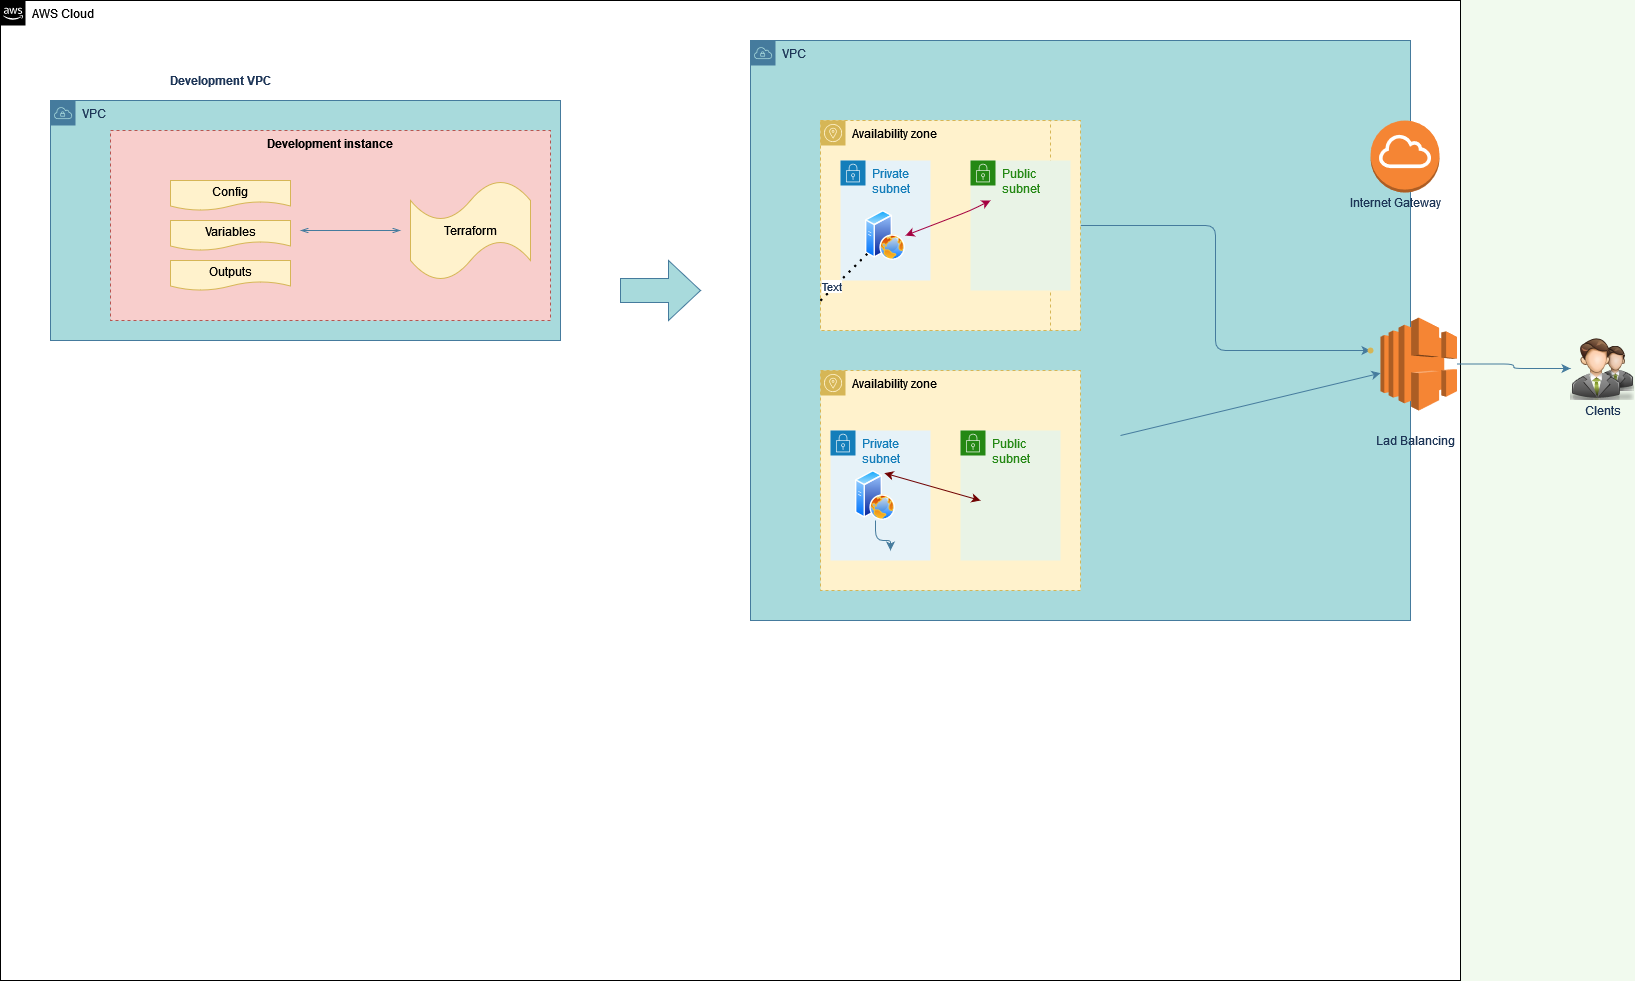

The diagram above was exported from draw.io. Its source (the exported page's mxGraphModel, read from the mxfile embedded in the PNG):
<mxGraphModel dx="1102" dy="1672" grid="1" gridSize="10" guides="1" tooltips="1" connect="1" arrows="1" fold="1" page="1" pageScale="1" pageWidth="850" pageHeight="1100" background="#F1FAEE" math="0" shadow="0">
  <root>
    <mxCell id="0" />
    <mxCell id="1" parent="0" />
    <mxCell id="J7kd3UGKge7Pi2_ukIsT-1" value="AWS Cloud" style="points=[[0,0],[0.25,0],[0.5,0],[0.75,0],[1,0],[1,0.25],[1,0.5],[1,0.75],[1,1],[0.75,1],[0.5,1],[0.25,1],[0,1],[0,0.75],[0,0.5],[0,0.25]];outlineConnect=0;html=1;whiteSpace=wrap;fontSize=12;fontStyle=0;container=1;pointerEvents=0;collapsible=0;recursiveResize=0;shape=mxgraph.aws4.group;grIcon=mxgraph.aws4.group_aws_cloud_alt;verticalAlign=top;align=left;spacingLeft=30;dashed=0;" parent="1" vertex="1">
      <mxGeometry x="210" y="-120" width="1460" height="980" as="geometry" />
    </mxCell>
    <mxCell id="J7kd3UGKge7Pi2_ukIsT-2" value="VPC" style="points=[[0,0],[0.25,0],[0.5,0],[0.75,0],[1,0],[1,0.25],[1,0.5],[1,0.75],[1,1],[0.75,1],[0.5,1],[0.25,1],[0,1],[0,0.75],[0,0.5],[0,0.25]];outlineConnect=0;html=1;whiteSpace=wrap;fontSize=12;fontStyle=0;container=1;pointerEvents=0;collapsible=0;recursiveResize=0;shape=mxgraph.aws4.group;grIcon=mxgraph.aws4.group_vpc;strokeColor=#457B9D;fillColor=#A8DADC;verticalAlign=top;align=left;spacingLeft=30;dashed=0;fontColor=#1D3557;" parent="J7kd3UGKge7Pi2_ukIsT-1" vertex="1">
      <mxGeometry x="50" y="100" width="510" height="240" as="geometry" />
    </mxCell>
    <mxCell id="J7kd3UGKge7Pi2_ukIsT-8" value="Development instance" style="fillColor=#f8cecc;strokeColor=#b85450;dashed=1;verticalAlign=top;fontStyle=1;" parent="J7kd3UGKge7Pi2_ukIsT-2" vertex="1">
      <mxGeometry x="60" y="30" width="440" height="190" as="geometry" />
    </mxCell>
    <mxCell id="J7kd3UGKge7Pi2_ukIsT-14" value="Config" style="shape=document;whiteSpace=wrap;html=1;boundedLbl=1;fillColor=#fff2cc;strokeColor=#d6b656;" parent="J7kd3UGKge7Pi2_ukIsT-2" vertex="1">
      <mxGeometry x="120" y="80" width="120" height="30" as="geometry" />
    </mxCell>
    <mxCell id="J7kd3UGKge7Pi2_ukIsT-15" value="Variables" style="shape=document;whiteSpace=wrap;html=1;boundedLbl=1;fillColor=#fff2cc;strokeColor=#d6b656;" parent="J7kd3UGKge7Pi2_ukIsT-2" vertex="1">
      <mxGeometry x="120" y="120" width="120" height="30" as="geometry" />
    </mxCell>
    <mxCell id="J7kd3UGKge7Pi2_ukIsT-16" value="Outputs" style="shape=document;whiteSpace=wrap;html=1;boundedLbl=1;fillColor=#fff2cc;strokeColor=#d6b656;" parent="J7kd3UGKge7Pi2_ukIsT-2" vertex="1">
      <mxGeometry x="120" y="160" width="120" height="30" as="geometry" />
    </mxCell>
    <mxCell id="J7kd3UGKge7Pi2_ukIsT-18" value="" style="edgeStyle=orthogonalEdgeStyle;html=1;endArrow=openThin;elbow=vertical;startArrow=openThin;startFill=0;endFill=0;strokeColor=#457B9D;rounded=0;labelBackgroundColor=#F1FAEE;fontColor=#1D3557;" parent="J7kd3UGKge7Pi2_ukIsT-2" edge="1">
      <mxGeometry width="100" relative="1" as="geometry">
        <mxPoint x="250" y="130" as="sourcePoint" />
        <mxPoint x="350" y="130" as="targetPoint" />
      </mxGeometry>
    </mxCell>
    <mxCell id="J7kd3UGKge7Pi2_ukIsT-21" value="Terraform" style="shape=tape;whiteSpace=wrap;html=1;fillColor=#fff2cc;strokeColor=#d6b656;" parent="J7kd3UGKge7Pi2_ukIsT-1" vertex="1">
      <mxGeometry x="410" y="180" width="120" height="100" as="geometry" />
    </mxCell>
    <mxCell id="J7kd3UGKge7Pi2_ukIsT-9" value="VPC" style="points=[[0,0],[0.25,0],[0.5,0],[0.75,0],[1,0],[1,0.25],[1,0.5],[1,0.75],[1,1],[0.75,1],[0.5,1],[0.25,1],[0,1],[0,0.75],[0,0.5],[0,0.25]];outlineConnect=0;html=1;whiteSpace=wrap;fontSize=12;fontStyle=0;container=1;pointerEvents=0;collapsible=0;recursiveResize=0;shape=mxgraph.aws4.group;grIcon=mxgraph.aws4.group_vpc;strokeColor=#457B9D;fillColor=#A8DADC;verticalAlign=top;align=left;spacingLeft=30;dashed=0;fontColor=#1D3557;" parent="J7kd3UGKge7Pi2_ukIsT-1" vertex="1">
      <mxGeometry x="750" y="40" width="660" height="580" as="geometry" />
    </mxCell>
    <mxCell id="ThDVWkTdwiQMDNfZpjVR-66" value="" style="shape=flexArrow;endArrow=classic;startArrow=classic;html=1;rounded=1;sketch=0;fontColor=#1D3557;strokeColor=#457B9D;fillColor=#A8DADC;curved=0;" edge="1" parent="J7kd3UGKge7Pi2_ukIsT-9">
      <mxGeometry width="100" height="100" relative="1" as="geometry">
        <mxPoint x="150" y="250" as="sourcePoint" />
        <mxPoint x="250" y="150" as="targetPoint" />
      </mxGeometry>
    </mxCell>
    <mxCell id="ThDVWkTdwiQMDNfZpjVR-64" value="" style="shape=flexArrow;endArrow=classic;startArrow=classic;html=1;rounded=1;sketch=0;fontColor=#1D3557;strokeColor=#457B9D;fillColor=#A8DADC;curved=0;" edge="1" parent="J7kd3UGKge7Pi2_ukIsT-9">
      <mxGeometry width="100" height="100" relative="1" as="geometry">
        <mxPoint x="160" y="260" as="sourcePoint" />
        <mxPoint x="260" y="160" as="targetPoint" />
      </mxGeometry>
    </mxCell>
    <mxCell id="ThDVWkTdwiQMDNfZpjVR-83" value="" style="edgeStyle=orthogonalEdgeStyle;curved=0;rounded=1;sketch=0;orthogonalLoop=1;jettySize=auto;html=1;fontColor=#1D3557;strokeColor=#457B9D;fillColor=#A8DADC;" edge="1" parent="J7kd3UGKge7Pi2_ukIsT-9" source="ThDVWkTdwiQMDNfZpjVR-4" target="ThDVWkTdwiQMDNfZpjVR-82">
      <mxGeometry relative="1" as="geometry" />
    </mxCell>
    <mxCell id="ThDVWkTdwiQMDNfZpjVR-4" value="Availability zone" style="sketch=0;outlineConnect=0;html=1;whiteSpace=wrap;fontSize=12;fontStyle=0;shape=mxgraph.aws4.group;grIcon=mxgraph.aws4.group_availability_zone;strokeColor=#d6b656;fillColor=#fff2cc;verticalAlign=top;align=left;spacingLeft=30;dashed=1;rounded=0;" vertex="1" parent="J7kd3UGKge7Pi2_ukIsT-9">
      <mxGeometry x="70" y="80" width="260" height="210" as="geometry" />
    </mxCell>
    <mxCell id="ThDVWkTdwiQMDNfZpjVR-5" value="Availability zone" style="sketch=0;outlineConnect=0;html=1;whiteSpace=wrap;fontSize=12;fontStyle=0;shape=mxgraph.aws4.group;grIcon=mxgraph.aws4.group_availability_zone;strokeColor=#d6b656;fillColor=#fff2cc;verticalAlign=top;align=left;spacingLeft=30;dashed=1;rounded=0;" vertex="1" parent="J7kd3UGKge7Pi2_ukIsT-9">
      <mxGeometry x="70" y="330" width="260" height="220" as="geometry" />
    </mxCell>
    <mxCell id="ThDVWkTdwiQMDNfZpjVR-9" value="" style="outlineConnect=0;dashed=0;verticalLabelPosition=bottom;verticalAlign=top;align=center;html=1;shape=mxgraph.aws3.internet_gateway;fillColor=#F58534;gradientColor=none;rounded=0;sketch=0;fontColor=#1D3557;strokeColor=#457B9D;" vertex="1" parent="J7kd3UGKge7Pi2_ukIsT-9">
      <mxGeometry x="620" y="80" width="69" height="72" as="geometry" />
    </mxCell>
    <mxCell id="ThDVWkTdwiQMDNfZpjVR-10" value="" style="outlineConnect=0;dashed=0;verticalLabelPosition=bottom;verticalAlign=top;align=center;html=1;shape=mxgraph.aws3.elastic_load_balancing;fillColor=#F58534;gradientColor=none;rounded=0;sketch=0;fontColor=#1D3557;strokeColor=#457B9D;" vertex="1" parent="J7kd3UGKge7Pi2_ukIsT-9">
      <mxGeometry x="630" y="277" width="76.5" height="93" as="geometry" />
    </mxCell>
    <mxCell id="ThDVWkTdwiQMDNfZpjVR-22" value="Private subnet" style="points=[[0,0],[0.25,0],[0.5,0],[0.75,0],[1,0],[1,0.25],[1,0.5],[1,0.75],[1,1],[0.75,1],[0.5,1],[0.25,1],[0,1],[0,0.75],[0,0.5],[0,0.25]];outlineConnect=0;gradientColor=none;html=1;whiteSpace=wrap;fontSize=12;fontStyle=0;container=1;pointerEvents=0;collapsible=0;recursiveResize=0;shape=mxgraph.aws4.group;grIcon=mxgraph.aws4.group_security_group;grStroke=0;strokeColor=#147EBA;fillColor=#E6F2F8;verticalAlign=top;align=left;spacingLeft=30;fontColor=#147EBA;dashed=0;rounded=0;sketch=0;" vertex="1" parent="J7kd3UGKge7Pi2_ukIsT-9">
      <mxGeometry x="80" y="390" width="100" height="130" as="geometry" />
    </mxCell>
    <mxCell id="ThDVWkTdwiQMDNfZpjVR-26" value="" style="aspect=fixed;perimeter=ellipsePerimeter;html=1;align=center;shadow=0;dashed=0;spacingTop=3;image;image=img/lib/active_directory/web_server.svg;rounded=0;sketch=0;fontColor=#1D3557;strokeColor=#457B9D;fillColor=#A8DADC;" vertex="1" parent="ThDVWkTdwiQMDNfZpjVR-22">
      <mxGeometry x="25" y="40" width="40" height="50" as="geometry" />
    </mxCell>
    <mxCell id="ThDVWkTdwiQMDNfZpjVR-21" value="Availability zone" style="sketch=0;outlineConnect=0;html=1;whiteSpace=wrap;fontSize=12;fontStyle=0;shape=mxgraph.aws4.group;grIcon=mxgraph.aws4.group_availability_zone;strokeColor=#d6b656;fillColor=#fff2cc;verticalAlign=top;align=left;spacingLeft=30;dashed=1;rounded=0;" vertex="1" parent="J7kd3UGKge7Pi2_ukIsT-9">
      <mxGeometry x="70" y="80" width="230" height="210" as="geometry" />
    </mxCell>
    <mxCell id="ThDVWkTdwiQMDNfZpjVR-24" value="Public subnet" style="points=[[0,0],[0.25,0],[0.5,0],[0.75,0],[1,0],[1,0.25],[1,0.5],[1,0.75],[1,1],[0.75,1],[0.5,1],[0.25,1],[0,1],[0,0.75],[0,0.5],[0,0.25]];outlineConnect=0;gradientColor=none;html=1;whiteSpace=wrap;fontSize=12;fontStyle=0;container=1;pointerEvents=0;collapsible=0;recursiveResize=0;shape=mxgraph.aws4.group;grIcon=mxgraph.aws4.group_security_group;grStroke=0;strokeColor=#248814;fillColor=#E9F3E6;verticalAlign=top;align=left;spacingLeft=30;fontColor=#248814;dashed=0;rounded=0;sketch=0;" vertex="1" parent="J7kd3UGKge7Pi2_ukIsT-9">
      <mxGeometry x="210" y="390" width="100" height="130" as="geometry" />
    </mxCell>
    <mxCell id="ThDVWkTdwiQMDNfZpjVR-27" value="" style="endArrow=classic;html=1;rounded=1;sketch=0;fontColor=#1D3557;strokeColor=#457B9D;fillColor=#A8DADC;curved=0;" edge="1" parent="J7kd3UGKge7Pi2_ukIsT-9" target="ThDVWkTdwiQMDNfZpjVR-10">
      <mxGeometry width="50" height="50" relative="1" as="geometry">
        <mxPoint x="370" y="395" as="sourcePoint" />
        <mxPoint x="420" y="345" as="targetPoint" />
      </mxGeometry>
    </mxCell>
    <mxCell id="ThDVWkTdwiQMDNfZpjVR-54" value="" style="edgeStyle=orthogonalEdgeStyle;curved=0;rounded=1;sketch=0;orthogonalLoop=1;jettySize=auto;html=1;fontColor=#1D3557;strokeColor=#457B9D;fillColor=#A8DADC;" edge="1" parent="J7kd3UGKge7Pi2_ukIsT-9" source="ThDVWkTdwiQMDNfZpjVR-26">
      <mxGeometry relative="1" as="geometry">
        <mxPoint x="140" y="510" as="targetPoint" />
      </mxGeometry>
    </mxCell>
    <mxCell id="ThDVWkTdwiQMDNfZpjVR-71" value="" style="endArrow=classic;startArrow=classic;html=1;rounded=1;sketch=0;fontColor=#1D3557;strokeColor=#6F0000;fillColor=#a20025;curved=0;entryX=0.75;entryY=0;entryDx=0;entryDy=0;" edge="1" parent="J7kd3UGKge7Pi2_ukIsT-9" target="ThDVWkTdwiQMDNfZpjVR-26">
      <mxGeometry width="50" height="50" relative="1" as="geometry">
        <mxPoint x="230" y="460" as="sourcePoint" />
        <mxPoint x="90" y="360" as="targetPoint" />
        <Array as="points">
          <mxPoint x="230" y="460" />
        </Array>
      </mxGeometry>
    </mxCell>
    <mxCell id="ThDVWkTdwiQMDNfZpjVR-73" value="Internet Gateway" style="text;html=1;align=center;verticalAlign=middle;resizable=0;points=[];autosize=1;strokeColor=none;fillColor=none;fontColor=#1D3557;" vertex="1" parent="J7kd3UGKge7Pi2_ukIsT-9">
      <mxGeometry x="590" y="152" width="110" height="20" as="geometry" />
    </mxCell>
    <mxCell id="ThDVWkTdwiQMDNfZpjVR-82" value="" style="shape=waypoint;sketch=0;size=6;pointerEvents=1;points=[];fillColor=#fff2cc;resizable=0;rotatable=0;perimeter=centerPerimeter;snapToPoint=1;align=left;verticalAlign=top;strokeColor=#d6b656;fontStyle=0;spacingLeft=30;dashed=1;rounded=0;" vertex="1" parent="J7kd3UGKge7Pi2_ukIsT-9">
      <mxGeometry x="600" y="290" width="40" height="40" as="geometry" />
    </mxCell>
    <mxCell id="J7kd3UGKge7Pi2_ukIsT-20" value="&lt;b&gt;Development VPC&lt;br&gt;&lt;/b&gt;" style="text;html=1;align=center;verticalAlign=middle;resizable=0;points=[];autosize=1;strokeColor=none;fillColor=none;fontColor=#1D3557;" parent="J7kd3UGKge7Pi2_ukIsT-1" vertex="1">
      <mxGeometry x="160" y="70" width="120" height="20" as="geometry" />
    </mxCell>
    <mxCell id="ThDVWkTdwiQMDNfZpjVR-47" value="" style="shape=singleArrow;whiteSpace=wrap;html=1;arrowWidth=0.4;arrowSize=0.4;rounded=0;sketch=0;fontColor=#1D3557;strokeColor=#457B9D;fillColor=#A8DADC;" vertex="1" parent="J7kd3UGKge7Pi2_ukIsT-1">
      <mxGeometry x="620" y="260" width="80" height="60" as="geometry" />
    </mxCell>
    <mxCell id="ThDVWkTdwiQMDNfZpjVR-32" value="Lad Balancing" style="text;html=1;align=center;verticalAlign=middle;resizable=0;points=[];autosize=1;strokeColor=none;fillColor=none;fontColor=#1D3557;" vertex="1" parent="J7kd3UGKge7Pi2_ukIsT-1">
      <mxGeometry x="1370" y="430" width="90" height="20" as="geometry" />
    </mxCell>
    <mxCell id="ThDVWkTdwiQMDNfZpjVR-20" value="Private subnet" style="points=[[0,0],[0.25,0],[0.5,0],[0.75,0],[1,0],[1,0.25],[1,0.5],[1,0.75],[1,1],[0.75,1],[0.5,1],[0.25,1],[0,1],[0,0.75],[0,0.5],[0,0.25]];outlineConnect=0;gradientColor=none;html=1;whiteSpace=wrap;fontSize=12;fontStyle=0;container=1;pointerEvents=0;collapsible=0;recursiveResize=0;shape=mxgraph.aws4.group;grIcon=mxgraph.aws4.group_security_group;grStroke=0;strokeColor=#147EBA;fillColor=#E6F2F8;verticalAlign=top;align=left;spacingLeft=30;fontColor=#147EBA;dashed=0;rounded=0;sketch=0;" vertex="1" parent="1">
      <mxGeometry x="1050" y="40" width="90" height="120" as="geometry" />
    </mxCell>
    <mxCell id="ThDVWkTdwiQMDNfZpjVR-25" value="" style="aspect=fixed;perimeter=ellipsePerimeter;html=1;align=center;shadow=0;dashed=0;spacingTop=3;image;image=img/lib/active_directory/web_server.svg;rounded=0;sketch=0;fontColor=#1D3557;strokeColor=#457B9D;fillColor=#A8DADC;" vertex="1" parent="ThDVWkTdwiQMDNfZpjVR-20">
      <mxGeometry x="25" y="50" width="40" height="50" as="geometry" />
    </mxCell>
    <mxCell id="ThDVWkTdwiQMDNfZpjVR-23" value="Public subnet" style="points=[[0,0],[0.25,0],[0.5,0],[0.75,0],[1,0],[1,0.25],[1,0.5],[1,0.75],[1,1],[0.75,1],[0.5,1],[0.25,1],[0,1],[0,0.75],[0,0.5],[0,0.25]];outlineConnect=0;gradientColor=none;html=1;whiteSpace=wrap;fontSize=12;fontStyle=0;container=1;pointerEvents=0;collapsible=0;recursiveResize=0;shape=mxgraph.aws4.group;grIcon=mxgraph.aws4.group_security_group;grStroke=0;strokeColor=#248814;fillColor=#E9F3E6;verticalAlign=top;align=left;spacingLeft=30;fontColor=#248814;dashed=0;rounded=0;sketch=0;" vertex="1" parent="1">
      <mxGeometry x="1180" y="40" width="100" height="130" as="geometry" />
    </mxCell>
    <mxCell id="ThDVWkTdwiQMDNfZpjVR-55" value="" style="endArrow=none;dashed=1;html=1;dashPattern=1 3;strokeWidth=2;rounded=1;sketch=0;fontColor=#1D3557;fillColor=#A8DADC;curved=0;" edge="1" parent="1">
      <mxGeometry width="50" height="50" relative="1" as="geometry">
        <mxPoint x="1030" y="180" as="sourcePoint" />
        <mxPoint x="1080" y="130" as="targetPoint" />
      </mxGeometry>
    </mxCell>
    <mxCell id="ThDVWkTdwiQMDNfZpjVR-57" value="" style="endArrow=none;dashed=1;html=1;dashPattern=1 3;strokeWidth=2;rounded=1;sketch=0;fontColor=#1D3557;fillColor=#A8DADC;curved=0;" edge="1" parent="1">
      <mxGeometry width="50" height="50" relative="1" as="geometry">
        <mxPoint x="1030" y="180" as="sourcePoint" />
        <mxPoint x="1080" y="130" as="targetPoint" />
      </mxGeometry>
    </mxCell>
    <mxCell id="ThDVWkTdwiQMDNfZpjVR-59" value="Text" style="edgeLabel;html=1;align=center;verticalAlign=middle;resizable=0;points=[];fontColor=#1D3557;" vertex="1" connectable="0" parent="ThDVWkTdwiQMDNfZpjVR-57">
      <mxGeometry x="-0.48" y="3" relative="1" as="geometry">
        <mxPoint as="offset" />
      </mxGeometry>
    </mxCell>
    <mxCell id="ThDVWkTdwiQMDNfZpjVR-69" value="" style="endArrow=classic;startArrow=classic;html=1;rounded=1;sketch=0;fontColor=#1D3557;strokeColor=#A50040;fillColor=#d80073;curved=0;exitX=1;exitY=0.5;exitDx=0;exitDy=0;" edge="1" parent="1" source="ThDVWkTdwiQMDNfZpjVR-25">
      <mxGeometry width="50" height="50" relative="1" as="geometry">
        <mxPoint x="1135" y="140" as="sourcePoint" />
        <mxPoint x="1200" y="80" as="targetPoint" />
        <Array as="points">
          <mxPoint x="1180" y="90" />
        </Array>
      </mxGeometry>
    </mxCell>
    <mxCell id="ThDVWkTdwiQMDNfZpjVR-11" value="" style="shape=image;html=1;verticalAlign=top;verticalLabelPosition=bottom;labelBackgroundColor=#ffffff;imageAspect=0;aspect=fixed;image=https://cdn0.iconfinder.com/data/icons/Free-PSD-blogging-icons-Bimbilini/64/users.png;rounded=0;sketch=0;fontColor=#1D3557;strokeColor=#457B9D;fillColor=#A8DADC;" vertex="1" parent="1">
      <mxGeometry x="1780" y="216" width="64" height="64" as="geometry" />
    </mxCell>
    <mxCell id="ThDVWkTdwiQMDNfZpjVR-52" value="" style="edgeStyle=orthogonalEdgeStyle;curved=0;rounded=1;sketch=0;orthogonalLoop=1;jettySize=auto;html=1;fontColor=#1D3557;strokeColor=#457B9D;fillColor=#A8DADC;" edge="1" parent="1" source="ThDVWkTdwiQMDNfZpjVR-10" target="ThDVWkTdwiQMDNfZpjVR-11">
      <mxGeometry relative="1" as="geometry" />
    </mxCell>
    <mxCell id="ThDVWkTdwiQMDNfZpjVR-33" value="Clents" style="text;html=1;align=center;verticalAlign=middle;resizable=0;points=[];autosize=1;strokeColor=none;fillColor=none;fontColor=#1D3557;" vertex="1" parent="1">
      <mxGeometry x="1787" y="280" width="50" height="20" as="geometry" />
    </mxCell>
  </root>
</mxGraphModel>